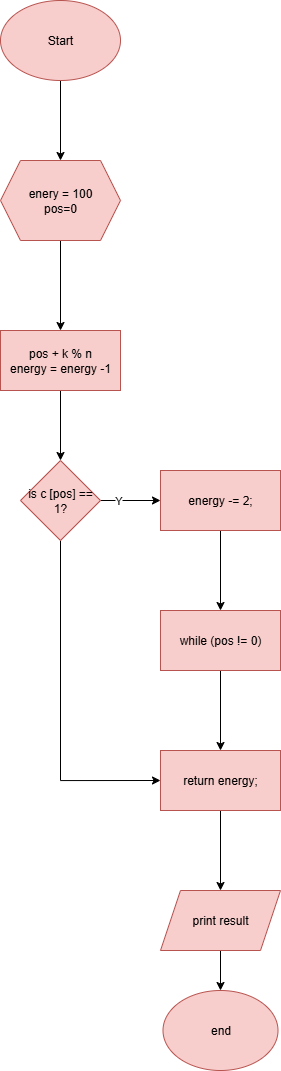

The diagram above was exported from draw.io. Its source (the exported page's mxGraphModel, read from the mxfile embedded in the PNG):
<mxGraphModel dx="541" dy="689" grid="1" gridSize="10" guides="1" tooltips="1" connect="1" arrows="1" fold="1" page="1" pageScale="1" pageWidth="827" pageHeight="1169" math="0" shadow="0">
  <root>
    <mxCell id="WIyWlLk6GJQsqaUBKTNV-0" />
    <mxCell id="WIyWlLk6GJQsqaUBKTNV-1" parent="WIyWlLk6GJQsqaUBKTNV-0" />
    <mxCell id="XPTNF2K6XF1TLxpqYNQy-210" value="" style="edgeStyle=orthogonalEdgeStyle;rounded=0;orthogonalLoop=1;jettySize=auto;html=1;" edge="1" parent="WIyWlLk6GJQsqaUBKTNV-1" source="VWPi2XLFGfmC4mf9a-rG-0" target="XPTNF2K6XF1TLxpqYNQy-209">
      <mxGeometry relative="1" as="geometry" />
    </mxCell>
    <mxCell id="VWPi2XLFGfmC4mf9a-rG-0" value="Start" style="ellipse;whiteSpace=wrap;html=1;fillColor=#f8cecc;strokeColor=#b85450;" parent="WIyWlLk6GJQsqaUBKTNV-1" vertex="1">
      <mxGeometry x="35" y="50" width="120" height="80" as="geometry" />
    </mxCell>
    <mxCell id="XPTNF2K6XF1TLxpqYNQy-27" style="edgeStyle=orthogonalEdgeStyle;rounded=0;orthogonalLoop=1;jettySize=auto;html=1;entryX=0;entryY=0.5;entryDx=0;entryDy=0;" edge="1" parent="WIyWlLk6GJQsqaUBKTNV-1" source="XPTNF2K6XF1TLxpqYNQy-25">
      <mxGeometry relative="1" as="geometry">
        <mxPoint x="55" y="850" as="targetPoint" />
        <Array as="points">
          <mxPoint x="15" y="1010" />
          <mxPoint x="15" y="850" />
        </Array>
      </mxGeometry>
    </mxCell>
    <mxCell id="XPTNF2K6XF1TLxpqYNQy-31" style="edgeStyle=orthogonalEdgeStyle;rounded=0;orthogonalLoop=1;jettySize=auto;html=1;entryX=0;entryY=0.5;entryDx=0;entryDy=0;" edge="1" parent="WIyWlLk6GJQsqaUBKTNV-1" source="XPTNF2K6XF1TLxpqYNQy-29">
      <mxGeometry relative="1" as="geometry">
        <mxPoint x="55" y="550" as="targetPoint" />
        <Array as="points">
          <mxPoint x="455" y="1070" />
          <mxPoint x="10" y="1070" />
          <mxPoint x="10" y="550" />
        </Array>
      </mxGeometry>
    </mxCell>
    <mxCell id="XPTNF2K6XF1TLxpqYNQy-212" value="" style="edgeStyle=orthogonalEdgeStyle;rounded=0;orthogonalLoop=1;jettySize=auto;html=1;" edge="1" parent="WIyWlLk6GJQsqaUBKTNV-1" source="XPTNF2K6XF1TLxpqYNQy-209" target="XPTNF2K6XF1TLxpqYNQy-211">
      <mxGeometry relative="1" as="geometry" />
    </mxCell>
    <mxCell id="XPTNF2K6XF1TLxpqYNQy-209" value="enery = 100&lt;div&gt;pos=0&lt;/div&gt;" style="shape=hexagon;perimeter=hexagonPerimeter2;whiteSpace=wrap;html=1;fixedSize=1;fillColor=#f8cecc;strokeColor=#b85450;" vertex="1" parent="WIyWlLk6GJQsqaUBKTNV-1">
      <mxGeometry x="35" y="210" width="120" height="80" as="geometry" />
    </mxCell>
    <mxCell id="XPTNF2K6XF1TLxpqYNQy-214" value="" style="edgeStyle=orthogonalEdgeStyle;rounded=0;orthogonalLoop=1;jettySize=auto;html=1;" edge="1" parent="WIyWlLk6GJQsqaUBKTNV-1" source="XPTNF2K6XF1TLxpqYNQy-211" target="XPTNF2K6XF1TLxpqYNQy-213">
      <mxGeometry relative="1" as="geometry" />
    </mxCell>
    <mxCell id="XPTNF2K6XF1TLxpqYNQy-211" value="pos + k % n&lt;div&gt;energy = energy -1&lt;/div&gt;" style="whiteSpace=wrap;html=1;fillColor=#f8cecc;strokeColor=#b85450;" vertex="1" parent="WIyWlLk6GJQsqaUBKTNV-1">
      <mxGeometry x="35" y="380" width="120" height="60" as="geometry" />
    </mxCell>
    <mxCell id="XPTNF2K6XF1TLxpqYNQy-216" value="" style="edgeStyle=orthogonalEdgeStyle;rounded=0;orthogonalLoop=1;jettySize=auto;html=1;" edge="1" parent="WIyWlLk6GJQsqaUBKTNV-1" source="XPTNF2K6XF1TLxpqYNQy-213" target="XPTNF2K6XF1TLxpqYNQy-215">
      <mxGeometry relative="1" as="geometry" />
    </mxCell>
    <mxCell id="XPTNF2K6XF1TLxpqYNQy-217" value="Y" style="edgeLabel;html=1;align=center;verticalAlign=middle;resizable=0;points=[];" vertex="1" connectable="0" parent="XPTNF2K6XF1TLxpqYNQy-216">
      <mxGeometry x="-0.4054" y="1" relative="1" as="geometry">
        <mxPoint as="offset" />
      </mxGeometry>
    </mxCell>
    <mxCell id="XPTNF2K6XF1TLxpqYNQy-222" style="edgeStyle=orthogonalEdgeStyle;rounded=0;orthogonalLoop=1;jettySize=auto;html=1;entryX=0;entryY=0.5;entryDx=0;entryDy=0;" edge="1" parent="WIyWlLk6GJQsqaUBKTNV-1" source="XPTNF2K6XF1TLxpqYNQy-213" target="XPTNF2K6XF1TLxpqYNQy-220">
      <mxGeometry relative="1" as="geometry">
        <Array as="points">
          <mxPoint x="95" y="830" />
        </Array>
      </mxGeometry>
    </mxCell>
    <mxCell id="XPTNF2K6XF1TLxpqYNQy-213" value="is c [pos] == 1?" style="rhombus;whiteSpace=wrap;html=1;fillColor=#f8cecc;strokeColor=#b85450;" vertex="1" parent="WIyWlLk6GJQsqaUBKTNV-1">
      <mxGeometry x="55" y="510" width="80" height="80" as="geometry" />
    </mxCell>
    <mxCell id="XPTNF2K6XF1TLxpqYNQy-219" value="" style="edgeStyle=orthogonalEdgeStyle;rounded=0;orthogonalLoop=1;jettySize=auto;html=1;" edge="1" parent="WIyWlLk6GJQsqaUBKTNV-1" source="XPTNF2K6XF1TLxpqYNQy-215" target="XPTNF2K6XF1TLxpqYNQy-218">
      <mxGeometry relative="1" as="geometry" />
    </mxCell>
    <mxCell id="XPTNF2K6XF1TLxpqYNQy-215" value="energy -= 2;" style="whiteSpace=wrap;html=1;fillColor=#f8cecc;strokeColor=#b85450;" vertex="1" parent="WIyWlLk6GJQsqaUBKTNV-1">
      <mxGeometry x="195" y="520" width="120" height="60" as="geometry" />
    </mxCell>
    <mxCell id="XPTNF2K6XF1TLxpqYNQy-221" value="" style="edgeStyle=orthogonalEdgeStyle;rounded=0;orthogonalLoop=1;jettySize=auto;html=1;" edge="1" parent="WIyWlLk6GJQsqaUBKTNV-1" source="XPTNF2K6XF1TLxpqYNQy-218" target="XPTNF2K6XF1TLxpqYNQy-220">
      <mxGeometry relative="1" as="geometry" />
    </mxCell>
    <mxCell id="XPTNF2K6XF1TLxpqYNQy-218" value="while (pos != 0)" style="whiteSpace=wrap;html=1;fillColor=#f8cecc;strokeColor=#b85450;" vertex="1" parent="WIyWlLk6GJQsqaUBKTNV-1">
      <mxGeometry x="195" y="660" width="120" height="60" as="geometry" />
    </mxCell>
    <mxCell id="XPTNF2K6XF1TLxpqYNQy-224" value="" style="edgeStyle=orthogonalEdgeStyle;rounded=0;orthogonalLoop=1;jettySize=auto;html=1;" edge="1" parent="WIyWlLk6GJQsqaUBKTNV-1" source="XPTNF2K6XF1TLxpqYNQy-220" target="XPTNF2K6XF1TLxpqYNQy-223">
      <mxGeometry relative="1" as="geometry" />
    </mxCell>
    <mxCell id="XPTNF2K6XF1TLxpqYNQy-220" value="return energy;" style="whiteSpace=wrap;html=1;fillColor=#f8cecc;strokeColor=#b85450;" vertex="1" parent="WIyWlLk6GJQsqaUBKTNV-1">
      <mxGeometry x="195" y="800" width="120" height="60" as="geometry" />
    </mxCell>
    <mxCell id="XPTNF2K6XF1TLxpqYNQy-226" value="" style="edgeStyle=orthogonalEdgeStyle;rounded=0;orthogonalLoop=1;jettySize=auto;html=1;" edge="1" parent="WIyWlLk6GJQsqaUBKTNV-1" source="XPTNF2K6XF1TLxpqYNQy-223" target="XPTNF2K6XF1TLxpqYNQy-225">
      <mxGeometry relative="1" as="geometry" />
    </mxCell>
    <mxCell id="XPTNF2K6XF1TLxpqYNQy-223" value="print result" style="shape=parallelogram;perimeter=parallelogramPerimeter;whiteSpace=wrap;html=1;fixedSize=1;fillColor=#f8cecc;strokeColor=#b85450;" vertex="1" parent="WIyWlLk6GJQsqaUBKTNV-1">
      <mxGeometry x="195" y="940" width="120" height="60" as="geometry" />
    </mxCell>
    <mxCell id="XPTNF2K6XF1TLxpqYNQy-225" value="end" style="ellipse;whiteSpace=wrap;html=1;fillColor=#f8cecc;strokeColor=#b85450;" vertex="1" parent="WIyWlLk6GJQsqaUBKTNV-1">
      <mxGeometry x="197.5" y="1040" width="115" height="80" as="geometry" />
    </mxCell>
  </root>
</mxGraphModel>